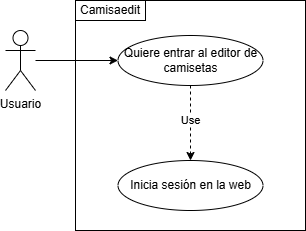

The diagram above was exported from draw.io. Its source (the exported page's mxGraphModel, read from the mxfile embedded in the PNG):
<mxGraphModel dx="1426" dy="875" grid="1" gridSize="10" guides="1" tooltips="1" connect="1" arrows="1" fold="1" page="1" pageScale="1" pageWidth="840" pageHeight="840" math="0" shadow="0">
  <root>
    <mxCell id="0" />
    <mxCell id="1" parent="0" />
    <mxCell id="riCmNubfAC22sBBYcLVE-2" parent="1" style="shape=umlActor;verticalLabelPosition=bottom;verticalAlign=top;html=1;outlineConnect=0;" value="Usuario" vertex="1">
      <mxGeometry height="60" width="30" x="60" y="90" as="geometry" />
    </mxCell>
    <mxCell id="riCmNubfAC22sBBYcLVE-10" parent="1" style="rounded=0;whiteSpace=wrap;html=1;fillColor=none;" value="" vertex="1">
      <mxGeometry height="230" width="230" x="130" y="60" as="geometry" />
    </mxCell>
    <mxCell id="riCmNubfAC22sBBYcLVE-11" parent="1" style="rounded=0;whiteSpace=wrap;html=1;" value="Camisaedit" vertex="1">
      <mxGeometry height="20" width="70" x="130" y="60" as="geometry" />
    </mxCell>
    <mxCell id="riCmNubfAC22sBBYcLVE-17" edge="1" parent="1" source="riCmNubfAC22sBBYcLVE-12" style="edgeStyle=orthogonalEdgeStyle;rounded=0;orthogonalLoop=1;jettySize=auto;html=1;dashed=1;" target="riCmNubfAC22sBBYcLVE-16" value="">
      <mxGeometry relative="1" as="geometry" />
    </mxCell>
    <mxCell id="riCmNubfAC22sBBYcLVE-20" connectable="0" parent="riCmNubfAC22sBBYcLVE-17" style="edgeLabel;html=1;align=center;verticalAlign=middle;resizable=0;points=[];" value="Use" vertex="1">
      <mxGeometry relative="1" x="-0.0819" y="-1" as="geometry">
        <mxPoint as="offset" />
      </mxGeometry>
    </mxCell>
    <mxCell id="riCmNubfAC22sBBYcLVE-12" parent="1" style="ellipse;whiteSpace=wrap;html=1;" value="Quiere entrar al editor de camisetas" vertex="1">
      <mxGeometry height="50" width="145" x="172.5" y="95" as="geometry" />
    </mxCell>
    <mxCell id="riCmNubfAC22sBBYcLVE-13" edge="1" parent="1" source="riCmNubfAC22sBBYcLVE-2" style="edgeStyle=orthogonalEdgeStyle;rounded=0;orthogonalLoop=1;jettySize=auto;html=1;" target="riCmNubfAC22sBBYcLVE-12">
      <mxGeometry relative="1" as="geometry" />
    </mxCell>
    <mxCell id="riCmNubfAC22sBBYcLVE-16" parent="1" style="ellipse;whiteSpace=wrap;html=1;" value="Inicia sesión en la web" vertex="1">
      <mxGeometry height="50" width="145" x="172.5" y="220" as="geometry" />
    </mxCell>
  </root>
</mxGraphModel>